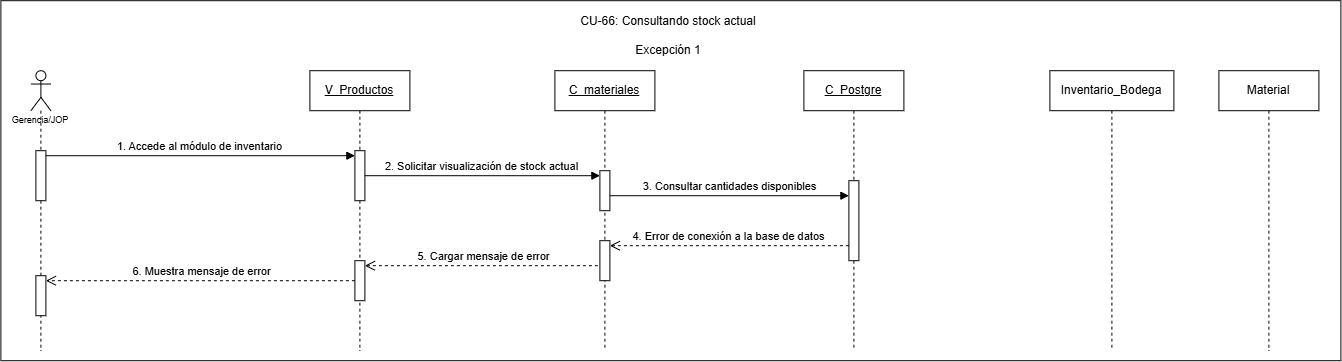

The diagram above was exported from draw.io. Its source (the exported page's mxGraphModel, read from the mxfile embedded in the PNG):
<mxGraphModel dx="2656" dy="1018" grid="1" gridSize="10" guides="1" tooltips="1" connect="1" arrows="1" fold="1" page="1" pageScale="1" pageWidth="827" pageHeight="1169" math="0" shadow="0">
  <root>
    <mxCell id="0" />
    <mxCell id="1" parent="0" />
    <mxCell id="W4DP2_zMHSJkgga_XNvF-1" parent="1" style="rounded=0;whiteSpace=wrap;html=1;" value="" vertex="1">
      <mxGeometry height="360" width="1340" x="-690" y="290" as="geometry" />
    </mxCell>
    <mxCell id="G9U3t491Y5XWoC_KgJ0J-1" parent="1" style="shape=umlLifeline;perimeter=lifelinePerimeter;whiteSpace=wrap;html=1;container=1;dropTarget=0;collapsible=0;recursiveResize=0;outlineConnect=0;portConstraint=eastwest;newEdgeStyle={&quot;curved&quot;:0,&quot;rounded&quot;:0};participant=umlActor;align=center;" value="&lt;p&gt;&lt;font style=&quot;font-size: 9px;&quot; face=&quot;Helvetica&quot;&gt;&lt;br&gt;&lt;br&gt;&lt;br&gt;&lt;br&gt;Gerencia/JOP&lt;/font&gt;&lt;/p&gt;" vertex="1">
      <mxGeometry height="280" width="20" x="-660" y="360" as="geometry" />
    </mxCell>
    <mxCell id="G9U3t491Y5XWoC_KgJ0J-2" parent="G9U3t491Y5XWoC_KgJ0J-1" style="html=1;points=[[0,0,0,0,5],[0,1,0,0,-5],[1,0,0,0,5],[1,1,0,0,-5]];perimeter=orthogonalPerimeter;outlineConnect=0;targetShapes=umlLifeline;portConstraint=eastwest;newEdgeStyle={&quot;curved&quot;:0,&quot;rounded&quot;:0};" value="" vertex="1">
      <mxGeometry height="50" width="10" x="5" y="80" as="geometry" />
    </mxCell>
    <mxCell id="h58Izjonmi6xBWWERrmG-5" parent="G9U3t491Y5XWoC_KgJ0J-1" style="html=1;points=[[0,0,0,0,5],[0,1,0,0,-5],[1,0,0,0,5],[1,1,0,0,-5]];perimeter=orthogonalPerimeter;outlineConnect=0;targetShapes=umlLifeline;portConstraint=eastwest;newEdgeStyle={&quot;curved&quot;:0,&quot;rounded&quot;:0};" value="" vertex="1">
      <mxGeometry height="40" width="10" x="5" y="205" as="geometry" />
    </mxCell>
    <mxCell id="G9U3t491Y5XWoC_KgJ0J-4" parent="1" style="shape=umlLifeline;perimeter=lifelinePerimeter;whiteSpace=wrap;html=1;container=1;dropTarget=0;collapsible=0;recursiveResize=0;outlineConnect=0;portConstraint=eastwest;newEdgeStyle={&quot;curved&quot;:0,&quot;rounded&quot;:0};" value="&lt;u&gt;V_Productos&lt;/u&gt;" vertex="1">
      <mxGeometry height="280" width="100" x="-381" y="360" as="geometry" />
    </mxCell>
    <mxCell id="G9U3t491Y5XWoC_KgJ0J-5" parent="G9U3t491Y5XWoC_KgJ0J-4" style="html=1;points=[[0,0,0,0,5],[0,1,0,0,-5],[1,0,0,0,5],[1,1,0,0,-5]];perimeter=orthogonalPerimeter;outlineConnect=0;targetShapes=umlLifeline;portConstraint=eastwest;newEdgeStyle={&quot;curved&quot;:0,&quot;rounded&quot;:0};" value="" vertex="1">
      <mxGeometry height="50" width="10" x="45" y="80" as="geometry" />
    </mxCell>
    <mxCell id="h58Izjonmi6xBWWERrmG-3" parent="G9U3t491Y5XWoC_KgJ0J-4" style="html=1;points=[[0,0,0,0,5],[0,1,0,0,-5],[1,0,0,0,5],[1,1,0,0,-5]];perimeter=orthogonalPerimeter;outlineConnect=0;targetShapes=umlLifeline;portConstraint=eastwest;newEdgeStyle={&quot;curved&quot;:0,&quot;rounded&quot;:0};" value="" vertex="1">
      <mxGeometry height="40" width="10" x="45" y="190" as="geometry" />
    </mxCell>
    <mxCell id="h58Izjonmi6xBWWERrmG-4" edge="1" parent="G9U3t491Y5XWoC_KgJ0J-4" style="html=1;verticalAlign=bottom;endArrow=open;dashed=1;endSize=8;curved=0;rounded=0;entryX=1;entryY=0;entryDx=0;entryDy=5;entryPerimeter=0;" target="h58Izjonmi6xBWWERrmG-3" value="5. Cargar mensaje de error">
      <mxGeometry relative="1" as="geometry">
        <mxPoint x="294" y="195" as="sourcePoint" />
        <mxPoint x="206" y="200" as="targetPoint" />
      </mxGeometry>
    </mxCell>
    <mxCell id="G9U3t491Y5XWoC_KgJ0J-7" parent="1" style="shape=umlLifeline;perimeter=lifelinePerimeter;whiteSpace=wrap;html=1;container=1;dropTarget=0;collapsible=0;recursiveResize=0;outlineConnect=0;portConstraint=eastwest;newEdgeStyle={&quot;curved&quot;:0,&quot;rounded&quot;:0};" value="&lt;u&gt;C_materiales&lt;/u&gt;" vertex="1">
      <mxGeometry height="280" width="100" x="-136" y="360" as="geometry" />
    </mxCell>
    <mxCell id="G9U3t491Y5XWoC_KgJ0J-8" parent="G9U3t491Y5XWoC_KgJ0J-7" style="html=1;points=[[0,0,0,0,5],[0,1,0,0,-5],[1,0,0,0,5],[1,1,0,0,-5]];perimeter=orthogonalPerimeter;outlineConnect=0;targetShapes=umlLifeline;portConstraint=eastwest;newEdgeStyle={&quot;curved&quot;:0,&quot;rounded&quot;:0};" value="" vertex="1">
      <mxGeometry height="40" width="10" x="45" y="100" as="geometry" />
    </mxCell>
    <mxCell id="h58Izjonmi6xBWWERrmG-2" parent="G9U3t491Y5XWoC_KgJ0J-7" style="html=1;points=[[0,0,0,0,5],[0,1,0,0,-5],[1,0,0,0,5],[1,1,0,0,-5]];perimeter=orthogonalPerimeter;outlineConnect=0;targetShapes=umlLifeline;portConstraint=eastwest;newEdgeStyle={&quot;curved&quot;:0,&quot;rounded&quot;:0};" value="" vertex="1">
      <mxGeometry height="40" width="10" x="45" y="170" as="geometry" />
    </mxCell>
    <mxCell id="G9U3t491Y5XWoC_KgJ0J-10" parent="1" style="shape=umlLifeline;perimeter=lifelinePerimeter;whiteSpace=wrap;html=1;container=1;dropTarget=0;collapsible=0;recursiveResize=0;outlineConnect=0;portConstraint=eastwest;newEdgeStyle={&quot;curved&quot;:0,&quot;rounded&quot;:0};" value="&lt;u&gt;C_Postgre&lt;/u&gt;" vertex="1">
      <mxGeometry height="280" width="100" x="113" y="360" as="geometry" />
    </mxCell>
    <mxCell id="G9U3t491Y5XWoC_KgJ0J-11" parent="G9U3t491Y5XWoC_KgJ0J-10" style="html=1;points=[[0,0,0,0,5],[0,1,0,0,-5],[1,0,0,0,5],[1,1,0,0,-5]];perimeter=orthogonalPerimeter;outlineConnect=0;targetShapes=umlLifeline;portConstraint=eastwest;newEdgeStyle={&quot;curved&quot;:0,&quot;rounded&quot;:0};" value="" vertex="1">
      <mxGeometry height="80" width="10" x="45" y="110" as="geometry" />
    </mxCell>
    <mxCell id="G9U3t491Y5XWoC_KgJ0J-14" parent="1" style="shape=umlLifeline;perimeter=lifelinePerimeter;whiteSpace=wrap;html=1;container=1;dropTarget=0;collapsible=0;recursiveResize=0;outlineConnect=0;portConstraint=eastwest;newEdgeStyle={&quot;curved&quot;:0,&quot;rounded&quot;:0};" value="Inventario_Bodega" vertex="1">
      <mxGeometry height="280" width="124" x="359" y="360" as="geometry" />
    </mxCell>
    <mxCell id="G9U3t491Y5XWoC_KgJ0J-16" edge="1" parent="1" source="G9U3t491Y5XWoC_KgJ0J-2" style="html=1;verticalAlign=bottom;endArrow=block;curved=0;rounded=0;entryX=0;entryY=0;entryDx=0;entryDy=5;exitX=1;exitY=0;exitDx=0;exitDy=5;exitPerimeter=0;" target="G9U3t491Y5XWoC_KgJ0J-5" value="1. Accede al módulo de inventario">
      <mxGeometry relative="1" as="geometry">
        <mxPoint x="-555" y="445" as="sourcePoint" />
      </mxGeometry>
    </mxCell>
    <mxCell id="G9U3t491Y5XWoC_KgJ0J-17" edge="1" parent="1" source="G9U3t491Y5XWoC_KgJ0J-5" style="html=1;verticalAlign=bottom;endArrow=block;curved=0;rounded=0;entryX=0;entryY=0;entryDx=0;entryDy=5;" target="G9U3t491Y5XWoC_KgJ0J-8" value="2. Solicitar visualización de stock actual">
      <mxGeometry relative="1" as="geometry">
        <mxPoint x="-117" y="465" as="sourcePoint" />
      </mxGeometry>
    </mxCell>
    <mxCell id="G9U3t491Y5XWoC_KgJ0J-18" edge="1" parent="1" source="G9U3t491Y5XWoC_KgJ0J-8" style="html=1;verticalAlign=bottom;endArrow=block;curved=0;rounded=0;entryX=0;entryY=0;entryDx=0;entryDy=5;" value="3. Consultar cantidades disponibles">
      <mxGeometry relative="1" as="geometry">
        <mxPoint x="88" y="485" as="sourcePoint" />
        <mxPoint x="158" y="485.0000000000001" as="targetPoint" />
      </mxGeometry>
    </mxCell>
    <mxCell id="G9U3t491Y5XWoC_KgJ0J-24" parent="1" style="shape=umlLifeline;perimeter=lifelinePerimeter;whiteSpace=wrap;html=1;container=1;dropTarget=0;collapsible=0;recursiveResize=0;outlineConnect=0;portConstraint=eastwest;newEdgeStyle={&quot;curved&quot;:0,&quot;rounded&quot;:0};" value="Material" vertex="1">
      <mxGeometry height="280" width="100" x="528" y="360" as="geometry" />
    </mxCell>
    <mxCell id="G9U3t491Y5XWoC_KgJ0J-26" parent="1" style="text;html=1;whiteSpace=wrap;strokeColor=none;fillColor=none;align=center;verticalAlign=middle;rounded=0;" value="CU-66: Consultando stock actual&lt;div&gt;&lt;br&gt;&lt;/div&gt;&lt;div&gt;Excepción 1&lt;/div&gt;" vertex="1">
      <mxGeometry height="30" width="250" x="-147" y="310" as="geometry" />
    </mxCell>
    <mxCell id="h58Izjonmi6xBWWERrmG-1" edge="1" parent="1" source="G9U3t491Y5XWoC_KgJ0J-11" style="html=1;verticalAlign=bottom;endArrow=open;dashed=1;endSize=8;curved=0;rounded=0;entryX=1;entryY=0;entryDx=0;entryDy=5;entryPerimeter=0;" target="h58Izjonmi6xBWWERrmG-2" value="4. Error de conexión a la base de datos">
      <mxGeometry relative="1" as="geometry">
        <mxPoint x="150" y="540" as="sourcePoint" />
        <mxPoint x="70" y="540" as="targetPoint" />
      </mxGeometry>
    </mxCell>
    <mxCell id="h58Izjonmi6xBWWERrmG-6" edge="1" parent="1" source="h58Izjonmi6xBWWERrmG-3" style="html=1;verticalAlign=bottom;endArrow=open;dashed=1;endSize=8;curved=0;rounded=0;entryX=1;entryY=0;entryDx=0;entryDy=5;entryPerimeter=0;" target="h58Izjonmi6xBWWERrmG-5" value="6. Muestra mensaje de error">
      <mxGeometry relative="1" as="geometry">
        <mxPoint x="-406" y="570" as="sourcePoint" />
        <mxPoint x="-494" y="575" as="targetPoint" />
      </mxGeometry>
    </mxCell>
  </root>
</mxGraphModel>